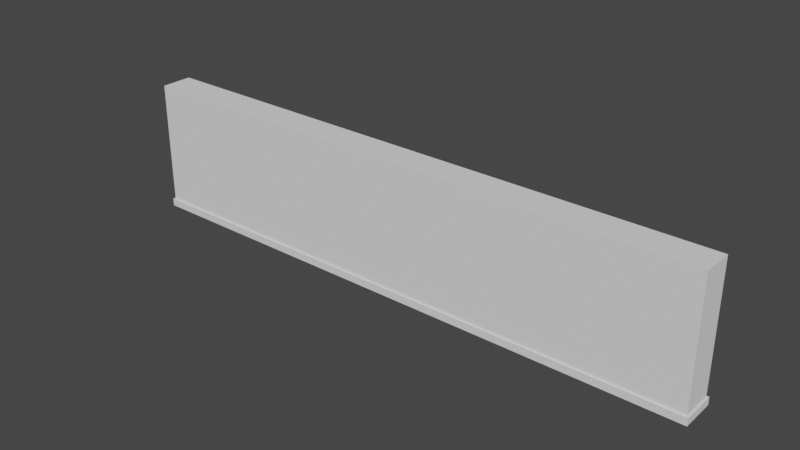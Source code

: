 # Source: muros.blend  (saved by Blender 2.83.19; exported with 4.5.12 LTS)
import bpy
from mathutils import Matrix  # noqa: F401  (used for matrix-valued properties, if any)

bpy.ops.wm.read_factory_settings(use_empty=True)
scene = bpy.context.scene
scene.name = 'Scene'

# ---- collections
col_7mx1m = bpy.data.collections.new('7mx1m'); scene.collection.children.link(col_7mx1m)

# ---- world
world_world = bpy.data.worlds.new('World'); scene.world = world_world
world_world.use_nodes = True; world_world.node_tree.nodes.clear()
_N = world_world.node_tree.nodes; _L = world_world.node_tree.links
n0 = _N.new('ShaderNodeOutputWorld'); n0.name = 'World Output'; n0.location = (300, 300)
n1 = _N.new('ShaderNodeBackground'); n1.name = 'Background'; n1.location = (10, 300)
n1.inputs[0].default_value = (0.05088, 0.05088, 0.05088, 1.0)
_L.new(n1.outputs[0], n0.inputs[0])
n0.is_active_output = True
world_world.color = (0.05088, 0.05088, 0.05088)
world_world.use_sun_shadow = False
world_world.sun_shadow_jitter_overblur = 0.0

# ---- meshes
me_cube_001 = bpy.data.meshes.new('Cube.001')
me_cube_001.from_pydata([(2.492, -0.1344, 0.06117), (2.492, -0.1344, 1.126), (2.507, 0.0, 0.06371), (2.507, 0.0, 0.0), (2.492, 0.0, 1.126), (2.492, 0.0, 0.06117), (2.507, -0.1496, 7.451e-09), (2.507, -0.1496, 0.06371), (0.0, -0.1496, 0.06371), (0.0, -0.1496, 0.0), (0.0, -0.1344, 1.126), (0.0, -0.1344, 0.06117), (0.0, 0.0, 1.126)], [], [(1, 0, 5, 4), (7, 6, 3, 2), (0, 7, 2, 5), (7, 0, 11, 8), (0, 1, 10, 11), (6, 7, 8, 9), (12, 10, 1, 4)])
_uv = me_cube_001.uv_layers.new(name='UVMap')
_uv.uv.foreach_set('vector', [0.625, 0.75, 0.625, 0.75, 0.625, 0.75, 0.625, 0.75, 0.625, 0.75, 0.375, 0.75, 0.375, 0.75, 0.625, 0.75, 0.625, 0.75, 0.625, 0.75, 0.625, 0.75, 0.625, 0.75, 0.625, 0.75, 0.625, 0.75, 0.625, 0.75, 0.625, 0.75, 0.625, 0.75, 0.625, 0.75, 0.625, 0.75, 0.625, 0.75, 0.375, 0.75, 0.625, 0.75, 0.625, 0.75, 0.375, 0.75, 0.0, 0.0, 0.625, 0.75, 0.625, 0.75, 0.625, 0.75])
me_cube_001.use_remesh_fix_poles = True
me_cube_001.use_remesh_preserve_attributes = False
me_cube_001.use_mirror_vertex_groups = False
me_cube_001.update()

# ---- objects
ob_cube = bpy.data.objects.new('Cube', me_cube_001)

# ---- transforms, parenting, visibility, modifiers, constraints
ob_cube.location = (0.0, 0.0, -0.08314)
ob_cube.lineart.crease_threshold = 0.0
_m = ob_cube.modifiers.new('Mirror', 'MIRROR')
_m.use_clip = True
_m = ob_cube.modifiers.new('Mirror.001', 'MIRROR')
_m.use_axis = (False, True, False)
_m.use_clip = True

# ---- collection membership
col_7mx1m.objects.link(ob_cube)

# ---- scene / render settings (as saved in the file)
scene.frame_start = 1; scene.frame_end = 250; scene.frame_set(1)
scene.render.engine = 'BLENDER_EEVEE_NEXT'
scene.cycles.use_denoising = False
scene.cycles.samples = 128
scene.cycles.sampling_pattern = 'TABULATED_SOBOL'
scene.cycles.use_adaptive_sampling = False
scene.cycles.use_light_tree = False
scene.view_settings.view_transform = 'Filmic'
bpy.context.view_layer.update()

# ---- added for rendering (the .blend has no active camera and no usable light): camera, sun
cam_auto = bpy.data.cameras.new('AutoCamera')
cam_auto.lens = 50.0
cam_auto.sensor_width = 36.0
cam_auto.clip_end = 1000.0
ob_auto_camera = bpy.data.objects.new('AutoCamera', cam_auto)
scene.collection.objects.link(ob_auto_camera)
ob_auto_camera.location = (4.76348, -5.71618, 4.29057)
ob_auto_camera.rotation_euler = (1.09748, -7.21219e-08, 0.694738)
scene.camera = ob_auto_camera
light_auto_sun = bpy.data.lights.new('AutoSun', 'SUN')
light_auto_sun.energy = 3.0
light_auto_sun.angle = 0.0523599
ob_auto_sun = bpy.data.objects.new('AutoSun', light_auto_sun)
scene.collection.objects.link(ob_auto_sun)
ob_auto_sun.rotation_euler = (0.872665, 0.174533, 0.523599)
bpy.context.view_layer.update()
